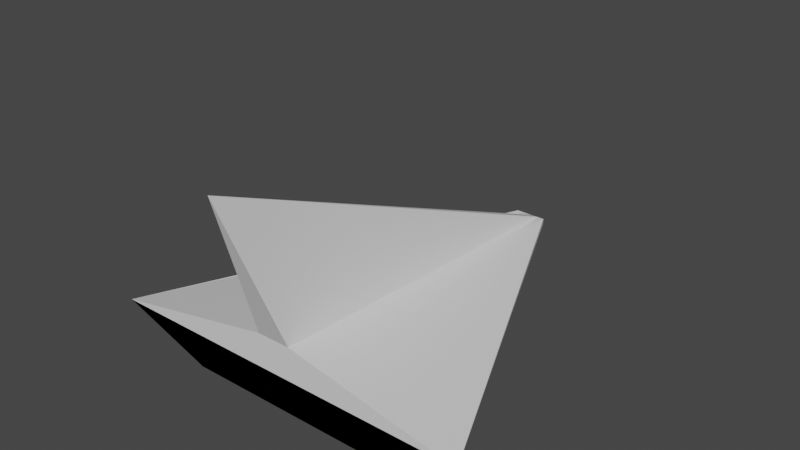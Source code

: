 # Source: spaceship.blend  (saved by Blender 3.1.7; exported with 4.5.12 LTS)
import bpy
from mathutils import Matrix  # noqa: F401  (used for matrix-valued properties, if any)

bpy.ops.wm.read_factory_settings(use_empty=True)
scene = bpy.context.scene
scene.name = 'Scene'

# ---- collections
col_collection = bpy.data.collections.new('Collection'); scene.collection.children.link(col_collection)

# ---- materials (node trees are filled in below, after node groups)
mat_material = bpy.data.materials.new('Material')
mat_material.alpha_threshold = 0.0
mat_material.use_transparent_shadow = False
mat_material.line_color = (0.0, 0.0, 0.0, 1.0)

# ---- material node trees
mat_material.use_nodes = True; mat_material.node_tree.nodes.clear()
_N = mat_material.node_tree.nodes; _L = mat_material.node_tree.links
n0 = _N.new('ShaderNodeOutputMaterial'); n0.name = 'Material Output'; n0.location = (300, 300)
n1 = _N.new('ShaderNodeBsdfPrincipled'); n1.name = 'Principled BSDF'; n1.location = (10, 300)
n1.distribution = 'GGX'
n1.subsurface_method = 'RANDOM_WALK_SKIN'
n1.inputs[2].default_value = 0.4
n1.inputs[3].default_value = 1.45
n1.inputs[27].default_value = (0.0, 0.0, 0.0, 1.0)
n1.inputs[28].default_value = 1.0
_L.new(n1.outputs[0], n0.inputs[0])
n0.is_active_output = True

# ---- world
world_world = bpy.data.worlds.new('World'); scene.world = world_world
world_world.use_nodes = True; world_world.node_tree.nodes.clear()
_N = world_world.node_tree.nodes; _L = world_world.node_tree.links
n0 = _N.new('ShaderNodeOutputWorld'); n0.name = 'World Output'; n0.location = (300, 300)
n1 = _N.new('ShaderNodeBackground'); n1.name = 'Background'; n1.location = (10, 300)
n1.inputs[0].default_value = (0.05088, 0.05088, 0.05088, 1.0)
_L.new(n1.outputs[0], n0.inputs[0])
n0.is_active_output = True
world_world.color = (0.05088, 0.05088, 0.05088)
world_world.use_sun_shadow = False
world_world.sun_shadow_jitter_overblur = 0.0

# ---- meshes
me_cube = bpy.data.meshes.new('Cube')
me_cube.from_pydata([(0.08577, 1.0, 0.01519), (0.08577, 1.0, -0.01519), (1.0, -1.0, 0.0), (-0.08577, 1.0, 0.01519), (-0.08577, 1.0, -0.01519), (-1.0, -1.0, 0.0), (0.0, 1.0, -0.01519), (0.0, -1.291, 0.978), (0.0, -1.0, -0.1771), (0.0, 1.0, 0.01519), (0.5, -1.0, -0.1771), (0.04288, 1.0, 0.01519), (0.04288, 1.0, -0.01519), (0.08925, -1.0, 0.1771), (-0.04288, 1.0, -0.01519), (-0.08925, -1.0, 0.1771), (-0.5, -1.0, -0.1771), (-0.04288, 1.0, 0.01519)], [], [(17, 3, 5, 15), (5, 3, 4), (1, 0, 2), (11, 9, 7, 13), (0, 11, 13, 2), (12, 1, 2, 10, 8, 16, 5, 4, 14, 6), (11, 0, 1, 12, 6, 14, 4, 3, 17, 9), (9, 17, 15, 7), (15, 5, 16, 8, 10, 2, 13, 7), (10, 8, 16, 5, 2)])
_uv = me_cube.uv_layers.new(name='UVMap')
_uv.uv.foreach_set('vector', [0.8125, 0.5, 0.875, 0.5, 0.875, 0.75, 0.8125, 0.75, 0.625, 0.0, 0.625, 0.25, 0.375, 0.25, 0.375, 0.5, 0.625, 0.5, 0.375, 0.75, 0.6875, 0.5, 0.75, 0.5, 0.75, 0.75, 0.6875, 0.75, 0.625, 0.5, 0.6875, 0.5, 0.6875, 0.75, 0.625, 0.75, 0.3125, 0.5, 0.375, 0.5, 0.375, 0.75, 0.3125, 0.75, 0.25, 0.75, 0.1875, 0.75, 0.125, 0.75, 0.125, 0.5, 0.1875, 0.5, 0.25, 0.5, 0.625, 0.4375, 0.625, 0.5, 0.375, 0.5, 0.375, 0.4375, 0.375, 0.375, 0.375, 0.3125, 0.375, 0.25, 0.625, 0.25, 0.625, 0.3125, 0.625, 0.375, 0.75, 0.5, 0.8125, 0.5, 0.8125, 0.75, 0.75, 0.75, 0.8125, 0.75, 0.375, 0.0, 0.1875, 0.75, 0.25, 0.75, 0.3125, 0.75, 0.625, 0.75, 0.6875, 0.75, 0.75, 0.75, 0.0, 0.0, 0.0, 0.0, 0.0, 0.0, 0.0, 0.0, 0.0, 0.0])
me_cube.materials.append(mat_material)
me_cube.use_remesh_preserve_volume = False
me_cube.use_remesh_preserve_attributes = False
me_cube.use_mirror_vertex_groups = False
me_cube.update()

# ---- objects
ob_spaceship = bpy.data.objects.new('Spaceship', me_cube)

# ---- transforms, parenting, visibility, modifiers, constraints
ob_spaceship.location = (0.0, 0.0, 0.0)
ob_spaceship.lock_rotations_4d = False
ob_spaceship.empty_display_type = 'ARROWS'
ob_spaceship.lineart.crease_threshold = 0.0

# ---- collection membership
col_collection.objects.link(ob_spaceship)

# ---- scene / render settings (as saved in the file)
scene.frame_start = 1; scene.frame_end = 250; scene.frame_set(1)
scene.render.engine = 'BLENDER_EEVEE_NEXT'
scene.cycles.sampling_pattern = 'TABULATED_SOBOL'
scene.cycles.use_light_tree = False
scene.view_settings.view_transform = 'Filmic'
bpy.context.view_layer.update()

# ---- added for rendering (the .blend has no active camera and no usable light): camera, sun
cam_auto = bpy.data.cameras.new('AutoCamera')
cam_auto.lens = 50.0
cam_auto.sensor_width = 36.0
cam_auto.clip_end = 1000.0
ob_auto_camera = bpy.data.objects.new('AutoCamera', cam_auto)
scene.collection.objects.link(ob_auto_camera)
ob_auto_camera.location = (3.00982, -3.75724, 2.80832)
ob_auto_camera.rotation_euler = (1.09748, -7.21219e-08, 0.694738)
scene.camera = ob_auto_camera
light_auto_sun = bpy.data.lights.new('AutoSun', 'SUN')
light_auto_sun.energy = 3.0
light_auto_sun.angle = 0.0523599
ob_auto_sun = bpy.data.objects.new('AutoSun', light_auto_sun)
scene.collection.objects.link(ob_auto_sun)
ob_auto_sun.rotation_euler = (0.872665, 0.174533, 0.523599)
bpy.context.view_layer.update()
